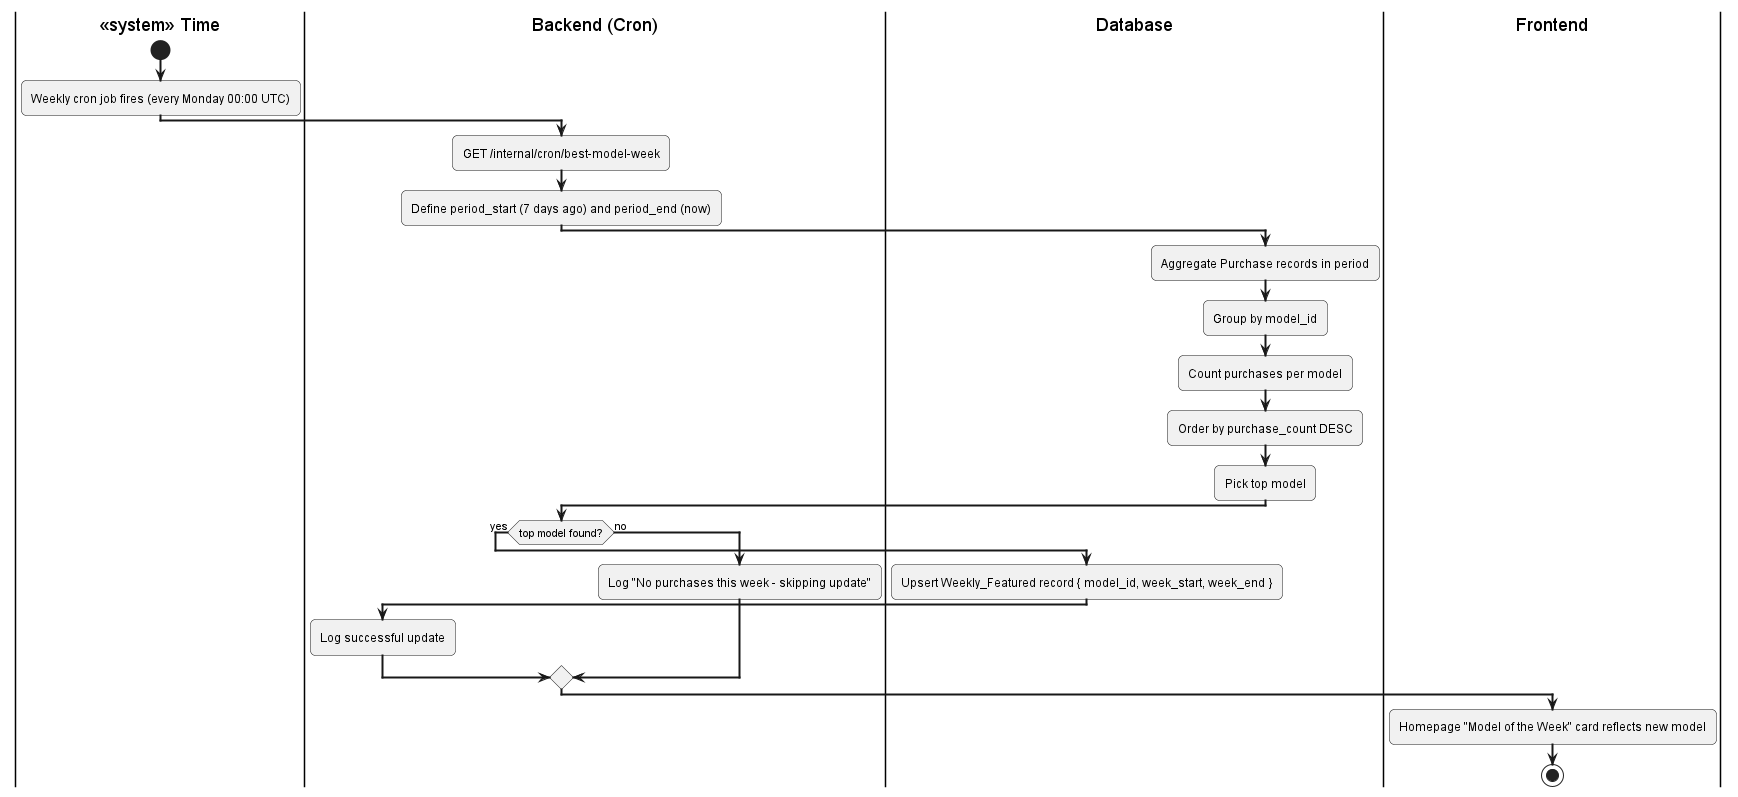

The diagram above was rendered by PlantUML. Its source (embedded in the PNG):
@startuml
skinparam activityArrowThickness 2
skinparam roundcorner 10

|<<system>> Time|
start
:Weekly cron job fires (every Monday 00:00 UTC);

|Backend (Cron)|
:GET /internal/cron/best-model-week;
:Define period_start (7 days ago) and period_end (now);

|Database|
:Aggregate Purchase records in period;
:Group by model_id;
:Count purchases per model;
:Order by purchase_count DESC;
:Pick top model;

|Backend (Cron)|
if (top model found?) then (yes)
  |Database|
  :Upsert Weekly_Featured record { model_id, week_start, week_end };
  
  |Backend (Cron)|
  :Log successful update;
else (no)
  :Log "No purchases this week - skipping update";
endif

|Frontend|
:Homepage "Model of the Week" card reflects new model;
stop
@enduml